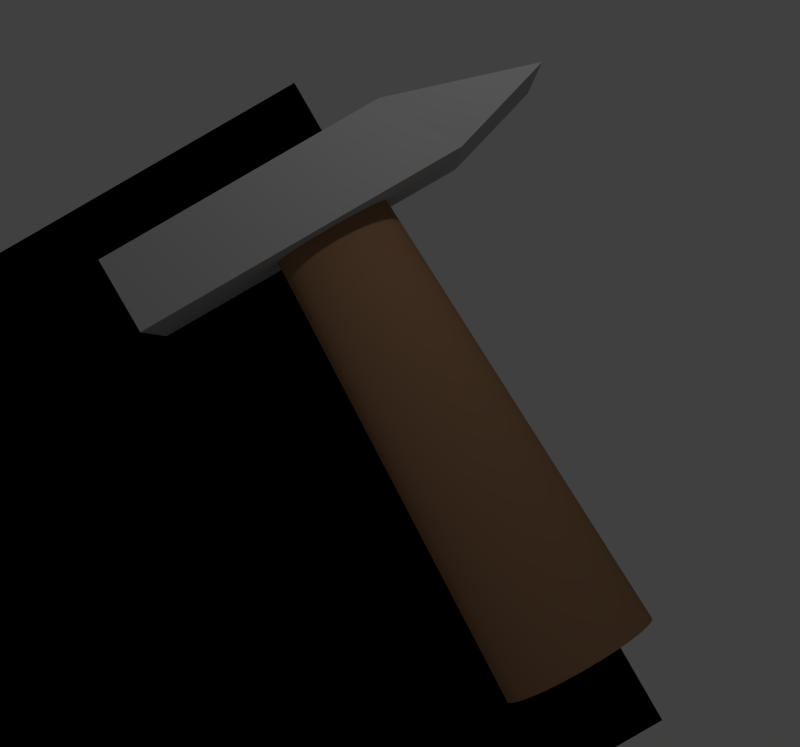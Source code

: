 # Source: tools.blend  (saved by Blender 2.69.0; exported with 4.5.12 LTS)
import bpy
from mathutils import Matrix  # noqa: F401  (used for matrix-valued properties, if any)

bpy.ops.wm.read_factory_settings(use_empty=True)
scene = bpy.context.scene
scene.name = 'Scene'

# ---- collections
col_collection_1 = bpy.data.collections.new('Collection 1'); scene.collection.children.link(col_collection_1)

# ---- materials (node trees are filled in below, after node groups)
mat_transparent__f_ngt_schatten = bpy.data.materials.new('transparent, fängt Schatten')
mat_transparent__f_ngt_schatten.alpha_threshold = 0.0
mat_transparent__f_ngt_schatten.use_transparent_shadow = False
mat_transparent__f_ngt_schatten.diffuse_color = (0.0, 0.0, 0.0, 1.0)
mat_transparent__f_ngt_schatten.specular_color = (0.0, 0.0, 0.0)
mat_transparent__f_ngt_schatten.roughness = 0.5
mat_transparent__f_ngt_schatten.specular_intensity = 0.0
mat_metall = bpy.data.materials.new('Metall')
mat_metall.alpha_threshold = 0.0
mat_metall.use_transparent_shadow = False
mat_metall.diffuse_color = (0.4869, 0.4869, 0.4869, 1.0)
mat_metall.roughness = 0.5
mat_metall.specular_intensity = 0.8
mat_metall.line_color = (0.0, 0.0, 0.0, 1.0)
mat_holz = bpy.data.materials.new('Holz')
mat_holz.alpha_threshold = 0.0
mat_holz.use_transparent_shadow = False
mat_holz.diffuse_color = (0.3672, 0.203, 0.1114, 1.0)
mat_holz.roughness = 0.5
mat_holz.specular_intensity = 0.2
mat_holz.line_color = (0.0, 0.0, 0.0, 1.0)

# ---- material node trees

# ---- world
world_world = bpy.data.worlds.new('World'); scene.world = world_world
world_world.color = (0.05088, 0.05088, 0.05088)
world_world.use_sun_shadow = False
world_world.sun_shadow_jitter_overblur = 0.0
world_world.cycles.sampling_method = 'MANUAL'
world_world.cycles.sample_map_resolution = 256

# ---- cameras
cam_camera = bpy.data.cameras.new('Camera')
cam_camera.clip_end = 100.0
cam_camera.lens = 59.34
cam_camera.sensor_width = 32.0
cam_camera.sensor_height = 18.0
cam_camera.ortho_scale = 8.521
cam_camera.dof.focus_distance = 0.0
cam_camera.dof.aperture_fstop = 128.0

# ---- lights
light_lamp = bpy.data.lights.new('Lamp', 'POINT')
light_lamp.transmission_factor = 0.0
light_lamp.cutoff_distance = 30.0
light_lamp.energy = 100.0
light_lamp.shadow_buffer_clip_start = 1.001
light_lamp.shadow_soft_size = 0.1
light_lamp.shadow_maximum_resolution = 0.006
light_lamp.use_absolute_resolution = True
light_lamp.cycles.use_multiple_importance_sampling = False

# ---- meshes
me_schattenf_nger = bpy.data.meshes.new('Schattenfänger')
me_schattenf_nger.from_pydata([(1.343, -6.333e-07, -7.056), (-5.585, -1.398e-06, -3.056), (-1.585, -2.904e-07, 3.872), (5.343, 8.019e-07, -0.1282)], [], [(1, 2, 3, 0)])
me_schattenf_nger.materials.append(mat_transparent__f_ngt_schatten)
me_schattenf_nger.use_remesh_preserve_volume = False
me_schattenf_nger.use_remesh_preserve_attributes = False
me_schattenf_nger.use_mirror_vertex_groups = False
me_schattenf_nger.update()
me_plane = bpy.data.meshes.new('Plane')
me_plane.from_pydata([(1.473, -0.8, -5.19e-08), (-2.08, -0.8, 8.047e-08), (1.473, 0.8, -5.19e-08), (-2.08, 0.8, 8.047e-08), (2.525, -0.9162, 0.301), (-2.08, -0.8, 0.8), (2.525, 0.6838, 0.301), (-2.08, 0.8, 0.8), (1.019, -0.8, 0.8), (1.019, 0.8, 0.8), (1.45e-07, 0.5, -5.0), (-0.04146, 0.4994, -5.0), (-0.08283, 0.4976, -5.0), (-0.124, 0.4946, -5.0), (-0.1649, 0.4904, -5.0), (-0.2053, 0.485, -5.0), (-0.2453, 0.4785, -5.0), (-0.2847, 0.4708, -5.0), (-0.3234, 0.4619, -5.0), (-0.3613, 0.452, -5.0), (-0.3984, 0.441, -5.0), (-0.4344, 0.4289, -5.0), (-0.4695, 0.4157, -5.0), (-0.5034, 0.4016, -5.0), (-0.5361, 0.3865, -5.0), (-0.5675, 0.3705, -5.0), (-0.5975, 0.3536, -5.0), (-0.6261, 0.3358, -5.0), (-0.6532, 0.3172, -5.0), (-0.6787, 0.2978, -5.0), (-0.7026, 0.2778, -5.0), (-0.7248, 0.2571, -5.0), (-0.7453, 0.2357, -5.0), (-0.7639, 0.2138, -5.0), (-0.7807, 0.1913, -5.0), (-0.7956, 0.1684, -5.0), (-0.8087, 0.1451, -5.0), (-0.8197, 0.1215, -5.0), (-0.8288, 0.09755, -5.0), (-0.8359, 0.07337, -5.0), (-0.841, 0.04901, -5.0), (-0.844, 0.02453, -5.0), (-0.845, -2.007e-07, -5.0), (-0.844, -0.02453, -5.0), (-0.841, -0.04901, -5.0), (-0.8359, -0.07337, -5.0), (-0.8288, -0.09755, -5.0), (-0.8197, -0.1215, -5.0), (-0.8087, -0.1451, -5.0), (-0.7956, -0.1684, -5.0), (-0.7807, -0.1913, -5.0), (-0.7639, -0.2138, -5.0), (-0.7453, -0.2357, -5.0), (-0.7248, -0.2571, -5.0), (-0.7026, -0.2778, -5.0), (-0.6787, -0.2978, -5.0), (-0.6532, -0.3172, -5.0), (-0.6261, -0.3358, -5.0), (-0.5975, -0.3536, -5.0), (-0.5675, -0.3705, -5.0), (-0.5361, -0.3865, -5.0), (-0.5034, -0.4016, -5.0), (-0.4695, -0.4157, -5.0), (-0.4344, -0.4289, -5.0), (-0.3984, -0.441, -5.0), (-0.3613, -0.452, -5.0), (-0.3234, -0.4619, -5.0), (-0.2847, -0.4708, -5.0), (-0.2453, -0.4785, -5.0), (-0.2053, -0.485, -5.0), (-0.1649, -0.4904, -5.0), (-0.124, -0.4946, -5.0), (-0.08283, -0.4976, -5.0), (-0.04147, -0.4994, -5.0), (-1.393e-06, -0.5, -5.0), (0.04146, -0.4994, -5.0), (0.08283, -0.4976, -5.0), (0.124, -0.4946, -5.0), (0.1649, -0.4904, -5.0), (0.2053, -0.485, -5.0), (0.2453, -0.4785, -5.0), (0.2847, -0.4708, -5.0), (0.3234, -0.4619, -5.0), (0.3613, -0.452, -5.0), (0.3983, -0.441, -5.0), (0.4344, -0.4289, -5.0), (0.4695, -0.4157, -5.0), (0.5034, -0.4016, -5.0), (0.5361, -0.3865, -5.0), (0.5675, -0.3705, -5.0), (0.5975, -0.3536, -5.0), (0.6261, -0.3358, -5.0), (0.6532, -0.3172, -5.0), (0.6787, -0.2979, -5.0), (0.7026, -0.2778, -5.0), (0.7248, -0.2571, -5.0), (0.7453, -0.2357, -5.0), (0.7639, -0.2138, -5.0), (0.7807, -0.1913, -5.0), (0.7956, -0.1684, -5.0), (0.8087, -0.1451, -5.0), (0.8197, -0.1215, -5.0), (0.8288, -0.09755, -5.0), (0.8359, -0.07337, -5.0), (0.841, -0.04901, -5.0), (0.844, -0.02453, -5.0), (0.845, -7.093e-07, -5.0), (0.844, 0.02453, -5.0), (0.841, 0.04901, -5.0), (0.8359, 0.07336, -5.0), (0.8288, 0.09754, -5.0), (0.8197, 0.1215, -5.0), (0.8087, 0.1451, -5.0), (0.7956, 0.1684, -5.0), (0.7807, 0.1913, -5.0), (0.7639, 0.2138, -5.0), (0.7453, 0.2357, -5.0), (0.7248, 0.2571, -5.0), (0.7026, 0.2778, -5.0), (0.6787, 0.2978, -5.0), (0.6532, 0.3172, -5.0), (0.6261, 0.3358, -5.0), (0.5975, 0.3536, -5.0), (0.5675, 0.3705, -5.0), (0.5361, 0.3865, -5.0), (0.5034, 0.4016, -5.0), (0.4695, 0.4157, -5.0), (0.4344, 0.4289, -5.0), (0.3984, 0.441, -5.0), (0.3613, 0.452, -5.0), (0.3234, 0.4619, -5.0), (0.2847, 0.4708, -5.0), (0.2453, 0.4785, -5.0), (0.2053, 0.485, -5.0), (0.1649, 0.4904, -5.0), (0.124, 0.4946, -5.0), (0.08283, 0.4976, -5.0), (0.04146, 0.4994, -5.0), (-3.999e-09, 0.375, 0.0), (-0.0311, 0.3745, 0.0), (-0.06212, 0.3732, 0.0), (-0.093, 0.3709, 0.0), (-0.1236, 0.3678, 0.0), (-0.154, 0.3638, 0.0), (-0.184, 0.3589, 0.0), (-0.2135, 0.3531, 0.0), (-0.2425, 0.3465, 0.0), (-0.271, 0.339, 0.0), (-0.2988, 0.3307, 0.0), (-0.3258, 0.3216, 0.0), (-0.3521, 0.3118, 0.0), (-0.3775, 0.3012, 0.0), (-0.4021, 0.2899, 0.0), (-0.4256, 0.2779, 0.0), (-0.4482, 0.2652, 0.0), (-0.4696, 0.2518, 0.0), (-0.4899, 0.2379, 0.0), (-0.5091, 0.2234, 0.0), (-0.527, 0.2083, 0.0), (-0.5436, 0.1928, 0.0), (-0.5589, 0.1768, 0.0), (-0.5729, 0.1603, 0.0), (-0.5855, 0.1435, 0.0), (-0.5967, 0.1263, 0.0), (-0.6065, 0.1089, 1.776e-15), (-0.6148, 0.09112, 1.776e-15), (-0.6216, 0.07316, 1.776e-15), (-0.6269, 0.05502, 1.776e-15), (-0.6307, 0.03676, 1.776e-15), (-0.633, 0.0184, 1.776e-15), (-0.6338, -1.505e-07, 1.776e-15), (-0.633, -0.0184, 1.776e-15), (-0.6307, -0.03676, 1.776e-15), (-0.6269, -0.05502, 1.776e-15), (-0.6216, -0.07316, 1.776e-15), (-0.6148, -0.09112, 1.776e-15), (-0.6065, -0.1089, 1.776e-15), (-0.5967, -0.1263, 3.553e-15), (-0.5855, -0.1435, 3.553e-15), (-0.5729, -0.1603, 3.553e-15), (-0.5589, -0.1768, 3.553e-15), (-0.5436, -0.1928, 3.553e-15), (-0.527, -0.2083, 3.553e-15), (-0.5091, -0.2234, 3.553e-15), (-0.4899, -0.2379, 3.553e-15), (-0.4696, -0.2518, 3.553e-15), (-0.4482, -0.2652, 3.553e-15), (-0.4256, -0.2779, 3.553e-15), (-0.4021, -0.2899, 3.553e-15), (-0.3775, -0.3012, 3.553e-15), (-0.3521, -0.3118, 3.553e-15), (-0.3258, -0.3216, 3.553e-15), (-0.2988, -0.3307, 3.553e-15), (-0.271, -0.339, 3.553e-15), (-0.2425, -0.3465, 3.553e-15), (-0.2135, -0.3531, 3.553e-15), (-0.184, -0.3589, 3.553e-15), (-0.154, -0.3638, 3.553e-15), (-0.1236, -0.3678, 3.553e-15), (-0.093, -0.3709, 3.553e-15), (-0.06212, -0.3732, 3.553e-15), (-0.0311, -0.3745, 3.553e-15), (-1.157e-06, -0.375, 3.553e-15), (0.0311, -0.3745, 3.553e-15), (0.06212, -0.3732, 3.553e-15), (0.09299, -0.3709, 3.553e-15), (0.1236, -0.3678, 3.553e-15), (0.154, -0.3638, 3.553e-15), (0.184, -0.3589, 3.553e-15), (0.2135, -0.3531, 3.553e-15), (0.2425, -0.3465, 3.553e-15), (0.271, -0.339, 3.553e-15), (0.2988, -0.3307, 3.553e-15), (0.3258, -0.3216, 3.553e-15), (0.3521, -0.3118, 3.553e-15), (0.3775, -0.3012, 3.553e-15), (0.4021, -0.2899, 3.553e-15), (0.4256, -0.2779, 3.553e-15), (0.4482, -0.2652, 3.553e-15), (0.4696, -0.2518, 3.553e-15), (0.4899, -0.2379, 3.553e-15), (0.5091, -0.2234, 3.553e-15), (0.527, -0.2083, 3.553e-15), (0.5436, -0.1928, 3.553e-15), (0.5589, -0.1768, 3.553e-15), (0.5729, -0.1603, 3.553e-15), (0.5855, -0.1435, 3.553e-15), (0.5967, -0.1263, 3.553e-15), (0.6065, -0.1089, 1.776e-15), (0.6148, -0.09112, 1.776e-15), (0.6216, -0.07316, 1.776e-15), (0.6269, -0.05502, 1.776e-15), (0.6307, -0.03676, 1.776e-15), (0.633, -0.0184, 1.776e-15), (0.6338, -5.32e-07, 1.776e-15), (0.633, 0.0184, 1.776e-15), (0.6307, 0.03676, 1.776e-15), (0.6269, 0.05502, 1.776e-15), (0.6216, 0.07316, 1.776e-15), (0.6148, 0.09112, 1.776e-15), (0.6065, 0.1089, 1.776e-15), (0.5967, 0.1263, 0.0), (0.5855, 0.1435, 0.0), (0.5729, 0.1603, 0.0), (0.5589, 0.1768, 0.0), (0.5436, 0.1928, 0.0), (0.527, 0.2083, 0.0), (0.5091, 0.2234, 0.0), (0.4899, 0.2379, 0.0), (0.4696, 0.2518, 0.0), (0.4482, 0.2652, 0.0), (0.4256, 0.2779, 0.0), (0.4021, 0.2899, 0.0), (0.3775, 0.3012, 0.0), (0.3521, 0.3118, 0.0), (0.3258, 0.3216, 0.0), (0.2988, 0.3307, 0.0), (0.271, 0.339, 0.0), (0.2425, 0.3465, 0.0), (0.2135, 0.3531, 0.0), (0.184, 0.3589, 0.0), (0.154, 0.3638, 0.0), (0.1236, 0.3678, 0.0), (0.09299, 0.3709, 0.0), (0.06212, 0.3732, 0.0), (0.0311, 0.3745, 0.0)], [], [(1, 3, 2, 0), (0, 2, 6, 4), (3, 1, 5, 7), (2, 3, 7, 9, 6), (1, 0, 4, 8, 5), (5, 8, 9, 7), (4, 6, 9, 8), (82, 83, 211, 210), (15, 16, 144, 143), (109, 110, 238, 237), (42, 43, 171, 170), (136, 137, 265, 264), (69, 70, 198, 197), (96, 97, 225, 224), (29, 30, 158, 157), (123, 124, 252, 251), (56, 57, 185, 184), (83, 84, 212, 211), (16, 17, 145, 144), (110, 111, 239, 238), (43, 44, 172, 171), (137, 10, 138, 265), (70, 71, 199, 198), (97, 98, 226, 225), (30, 31, 159, 158), (124, 125, 253, 252), (57, 58, 186, 185), (84, 85, 213, 212), (17, 18, 146, 145), (111, 112, 240, 239), (44, 45, 173, 172), (71, 72, 200, 199), (98, 99, 227, 226), (31, 32, 160, 159), (125, 126, 254, 253), (58, 59, 187, 186), (85, 86, 214, 213), (18, 19, 147, 146), (112, 113, 241, 240), (45, 46, 174, 173), (72, 73, 201, 200), (99, 100, 228, 227), (32, 33, 161, 160), (126, 127, 255, 254), (59, 60, 188, 187), (86, 87, 215, 214), (19, 20, 148, 147), (113, 114, 242, 241), (46, 47, 175, 174), (73, 74, 202, 201), (100, 101, 229, 228), (33, 34, 162, 161), (127, 128, 256, 255), (60, 61, 189, 188), (87, 88, 216, 215), (20, 21, 149, 148), (47, 48, 176, 175), (114, 115, 243, 242), (74, 75, 203, 202), (101, 102, 230, 229), (34, 35, 163, 162), (128, 129, 257, 256), (61, 62, 190, 189), (88, 89, 217, 216), (21, 22, 150, 149), (115, 116, 244, 243), (48, 49, 177, 176), (75, 76, 204, 203), (102, 103, 231, 230), (35, 36, 164, 163), (129, 130, 258, 257), (62, 63, 191, 190), (89, 90, 218, 217), (22, 23, 151, 150), (116, 117, 245, 244), (49, 50, 178, 177), (76, 77, 205, 204), (103, 104, 232, 231), (36, 37, 165, 164), (130, 131, 259, 258), (63, 64, 192, 191), (90, 91, 219, 218), (23, 24, 152, 151), (117, 118, 246, 245), (50, 51, 179, 178), (10, 11, 139, 138), (77, 78, 206, 205), (104, 105, 233, 232), (37, 38, 166, 165), (131, 132, 260, 259), (64, 65, 193, 192), (91, 92, 220, 219), (24, 25, 153, 152), (118, 119, 247, 246), (51, 52, 180, 179), (78, 79, 207, 206), (11, 12, 140, 139), (105, 106, 234, 233), (38, 39, 167, 166), (132, 133, 261, 260), (65, 66, 194, 193), (25, 26, 154, 153), (92, 93, 221, 220), (119, 120, 248, 247), (52, 53, 181, 180), (79, 80, 208, 207), (12, 13, 141, 140), (106, 107, 235, 234), (39, 40, 168, 167), (133, 134, 262, 261), (66, 67, 195, 194), (93, 94, 222, 221), (26, 27, 155, 154), (120, 121, 249, 248), (53, 54, 182, 181), (80, 81, 209, 208), (13, 14, 142, 141), (107, 108, 236, 235), (40, 41, 169, 168), (134, 135, 263, 262), (67, 68, 196, 195), (94, 95, 223, 222), (27, 28, 156, 155), (121, 122, 250, 249), (54, 55, 183, 182), (81, 82, 210, 209), (14, 15, 143, 142), (108, 109, 237, 236), (41, 42, 170, 169), (135, 136, 264, 263), (68, 69, 197, 196), (95, 96, 224, 223), (28, 29, 157, 156), (122, 123, 251, 250), (55, 56, 184, 183), (139, 140, 141, 142, 143, 144, 145, 146, 147, 148, 149, 150, 151, 152, 153, 154, 155, 156, 157, 158, 159, 160, 161, 162, 163, 164, 165, 166, 167, 168, 169, 170, 171, 172, 173, 174, 175, 176, 177, 178, 179, 180, 181, 182, 183, 184, 185, 186, 187, 188, 189, 190, 191, 192, 193, 194, 195, 196, 197, 198, 199, 200, 201, 202, 203, 204, 205, 206, 207, 208, 209, 210, 211, 212, 213, 214, 215, 216, 217, 218, 219, 220, 221, 222, 223, 224, 225, 226, 227, 228, 229, 230, 231, 232, 233, 234, 235, 236, 237, 238, 239, 240, 241, 242, 243, 244, 245, 246, 247, 248, 249, 250, 251, 252, 253, 254, 255, 256, 257, 258, 259, 260, 261, 262, 263, 264, 265, 138), (11, 10, 137, 136, 135, 134, 133, 132, 131, 130, 129, 128, 127, 126, 125, 124, 123, 122, 121, 120, 119, 118, 117, 116, 115, 114, 113, 112, 111, 110, 109, 108, 107, 106, 105, 104, 103, 102, 101, 100, 99, 98, 97, 96, 95, 94, 93, 92, 91, 90, 89, 88, 87, 86, 85, 84, 83, 82, 81, 80, 79, 78, 77, 76, 75, 74, 73, 72, 71, 70, 69, 68, 67, 66, 65, 64, 63, 62, 61, 60, 59, 58, 57, 56, 55, 54, 53, 52, 51, 50, 49, 48, 47, 46, 45, 44, 43, 42, 41, 40, 39, 38, 37, 36, 35, 34, 33, 32, 31, 30, 29, 28, 27, 26, 25, 24, 23, 22, 21, 20, 19, 18, 17, 16, 15, 14, 13, 12)])
me_plane.polygons.foreach_set('material_index', [0, 0, 0, 0, 0, 0, 0, 1, 1, 1, 1, 1, 1, 1, 1, 1, 1, 1, 1, 1, 1, 1, 1, 1, 1, 1, 1, 1, 1, 1, 1, 1, 1, 1, 1, 1, 1, 1, 1, 1, 1, 1, 1, 1, 1, 1, 1, 1, 1, 1, 1, 1, 1, 1, 1, 1, 1, 1, 1, 1, 1, 1, 1, 1, 1, 1, 1, 1, 1, 1, 1, 1, 1, 1, 1, 1, 1, 1, 1, 1, 1, 1, 1, 1, 1, 1, 1, 1, 1, 1, 1, 1, 1, 1, 1, 1, 1, 1, 1, 1, 1, 1, 1, 1, 1, 1, 1, 1, 1, 1, 1, 1, 1, 1, 1, 1, 1, 1, 1, 1, 1, 1, 1, 1, 1, 1, 1, 1, 1, 1, 1, 1, 1, 1, 1, 1, 1])
me_plane.materials.append(mat_metall)
me_plane.materials.append(mat_holz)
me_plane.use_remesh_preserve_volume = False
me_plane.use_remesh_preserve_attributes = False
me_plane.use_mirror_vertex_groups = False
me_plane.update()

# ---- objects
ob_schattenf_nger = bpy.data.objects.new('Schattenfänger', me_schattenf_nger)
ob_hammer = bpy.data.objects.new('Hammer', me_plane)
ob_lamp_schein_oben = bpy.data.objects.new('Lamp Schein oben', light_lamp)
ob_camera = bpy.data.objects.new('Camera', cam_camera)

# ---- transforms, parenting, visibility, modifiers, constraints
ob_schattenf_nger.location = (2.74, -1.126, -0.708)
ob_schattenf_nger.lineart.crease_threshold = 0.0
ob_hammer.location = (0.6915, 0.0, 1.439)
ob_hammer.rotation_euler = (8.718e-08, -0.5236, 3.142)
ob_hammer.lineart.crease_threshold = 0.0
ob_lamp_schein_oben.location = (-0.7084, 5.064, 3.887)
ob_lamp_schein_oben.rotation_euler = (0.6503, 0.05522, 1.866)
ob_lamp_schein_oben.lock_rotations_4d = False
ob_lamp_schein_oben.empty_display_type = 'ARROWS'
ob_lamp_schein_oben.color = (0.0, 0.0, 0.0, 0.0)
ob_lamp_schein_oben.lineart.crease_threshold = 0.0
ob_camera.location = (0.0, 15.0, 0.0)
ob_camera.rotation_euler = (1.571, 0.0, 3.142)
ob_camera.scale = (1.0, 1.0, 1.0)
ob_camera.lock_rotations_4d = False
ob_camera.empty_display_type = 'ARROWS'
ob_camera.color = (0.0, 0.0, 0.0, 0.0)
ob_camera.display_type = 'WIRE'
ob_camera.lineart.crease_threshold = 0.0

# ---- collection membership
col_collection_1.objects.link(ob_schattenf_nger)
col_collection_1.objects.link(ob_hammer)
col_collection_1.objects.link(ob_lamp_schein_oben)
col_collection_1.objects.link(ob_camera)

# ---- scene / render settings (as saved in the file)
scene.camera = ob_camera
scene.frame_start = 1; scene.frame_end = 250; scene.frame_set(1)
scene.render.engine = 'BLENDER_EEVEE_NEXT'
scene.render.image_settings.compression = 90
scene.render.resolution_x = 45
scene.render.resolution_y = 42
scene.render.resolution_percentage = 1500
scene.render.dither_intensity = 0.0
scene.render.film_transparent = True
scene.cycles.use_denoising = False
scene.cycles.samples = 10
scene.cycles.sampling_pattern = 'TABULATED_SOBOL'
scene.cycles.light_sampling_threshold = 0.0
scene.cycles.use_adaptive_sampling = False
scene.cycles.use_light_tree = False
scene.cycles.blur_glossy = 0.0
scene.cycles.volume_bounces = 1
scene.cycles.pixel_filter_type = 'GAUSSIAN'
scene.cycles.sample_clamp_indirect = 0.0
scene.view_settings.view_transform = 'Standard'
bpy.context.view_layer.update()
